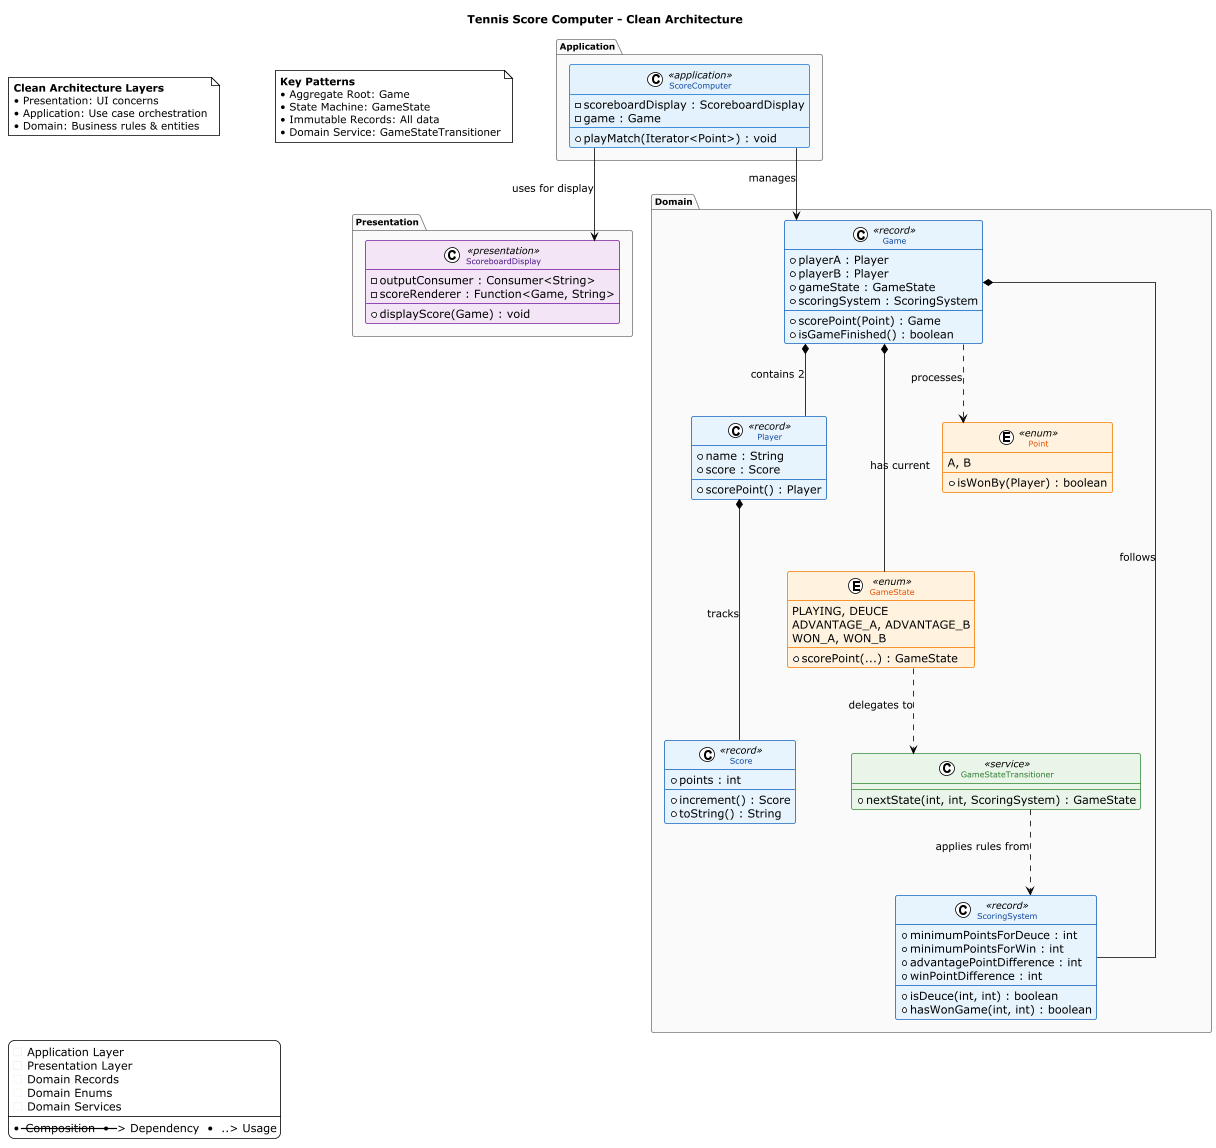

The diagram above was rendered by PlantUML. Its source (embedded in the PNG):
@startuml
!theme plain
title Tennis Score Computer - Clean Architecture

' README-optimized styling
skinparam backgroundColor white
skinparam shadowing false
skinparam linetype ortho
skinparam nodesep 70
skinparam ranksep 90
skinparam minClassWidth 130
skinparam classFontSize 10
skinparam packageFontSize 11
skinparam titleFontSize 14

' Professional color scheme for README documentation
skinparam class {
    ' Application Layer - Blue
    BackgroundColor<<application>> #E3F2FD
    BorderColor<<application>> #1976D2
    FontColor<<application>> #0D47A1

    ' Presentation Layer - Purple
    BackgroundColor<<presentation>> #F3E5F5
    BorderColor<<presentation>> #7B1FA2
    FontColor<<presentation>> #4A148C

    ' Domain Records - Light Blue
    BackgroundColor<<record>> #E8F4FD
    BorderColor<<record>> #1565C0
    FontColor<<record>> #0D47A1

    ' Domain Enums - Orange
    BackgroundColor<<enum>> #FFF3E0
    BorderColor<<enum>> #F57C00
    FontColor<<enum>> #E65100

    ' Domain Services - Green
    BackgroundColor<<service>> #E8F5E8
    BorderColor<<service>> #388E3C
    FontColor<<service>> #2E7D32
}

skinparam package {
    BackgroundColor #FAFAFA
    BorderColor #757575
    FontStyle bold
}

' === PRESENTATION LAYER ===
package "Presentation" {
    class ScoreboardDisplay <<presentation>> {
        - outputConsumer : Consumer<String>
        - scoreRenderer : Function<Game, String>
        __
        + displayScore(Game) : void
    }
}

' === APPLICATION LAYER ===
package "Application" {
    class ScoreComputer <<application>> {
        - scoreboardDisplay : ScoreboardDisplay
        - game : Game
        __
        + playMatch(Iterator<Point>) : void
    }
}

' === DOMAIN LAYER ===
package "Domain" {

    ' Core Aggregate
    class Game <<record>> {
        + playerA : Player
        + playerB : Player
        + gameState : GameState
        + scoringSystem : ScoringSystem
        __
        + scorePoint(Point) : Game
        + isGameFinished() : boolean
    }

    ' Player Subdomain
    class Player <<record>> {
        + name : String
        + score : Score
        __
        + scorePoint() : Player
    }

    class Score <<record>> {
        + points : int
        __
        + increment() : Score
        + toString() : String
    }

    ' Game Flow
    enum Point <<enum>> {
        A, B
        __
        + isWonBy(Player) : boolean
    }

    ' State Management
    enum GameState <<enum>> {
        PLAYING, DEUCE
        ADVANTAGE_A, ADVANTAGE_B
        WON_A, WON_B
        __
        + scorePoint(...) : GameState
    }

    class ScoringSystem <<record>> {
        + minimumPointsForDeuce : int
        + minimumPointsForWin : int
        + advantagePointDifference : int
        + winPointDifference : int
        __
        + isDeuce(int, int) : boolean
        + hasWonGame(int, int) : boolean
    }

    class GameStateTransitioner <<service>> {
        __
        + nextState(int, int, ScoringSystem) : GameState
    }
}

' === RELATIONSHIPS ===

' Layer Dependencies
ScoreComputer --> ScoreboardDisplay : uses for display
ScoreComputer --> Game : manages

' Core Composition
Game *-- Player : contains 2
Game *-- GameState : has current
Game *-- ScoringSystem : follows
Player *-- Score : tracks

' Processing Flow
Game ..> Point : processes
GameState ..> GameStateTransitioner : delegates to
GameStateTransitioner ..> ScoringSystem : applies rules from

' Layout Control
Player -[hidden]- GameState
Score -[hidden]- ScoringSystem
Point -[hidden]- GameStateTransitioner

' === DOCUMENTATION ===

note as architecture
    **Clean Architecture Layers**
    • Presentation: UI concerns
    • Application: Use case orchestration
    • Domain: Business rules & entities
end note

note as patterns
    **Key Patterns**
    • Aggregate Root: Game
    • State Machine: GameState
    • Immutable Records: All data
    • Domain Service: GameStateTransitioner
end note

legend bottom left
    <color:#E3F2FD>■</color> Application Layer
    <color:#F3E5F5>■</color> Presentation Layer
    <color:#E8F4FD>■</color> Domain Records
    <color:#FFF3E0>■</color> Domain Enums
    <color:#E8F5E8>■</color> Domain Services
    ----
    *-- Composition  •  --> Dependency  •  ..> Usage
endlegend

@enduml